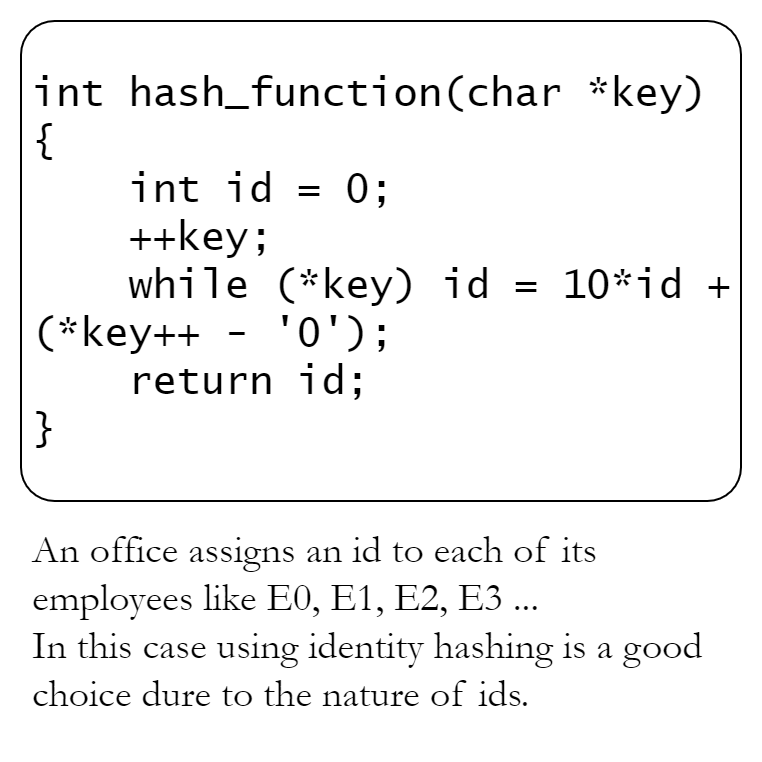

The diagram above was exported from draw.io. Its source (the exported page's mxGraphModel, read from the mxfile embedded in the PNG):
<mxGraphModel dx="1040" dy="725" grid="1" gridSize="10" guides="1" tooltips="1" connect="1" arrows="1" fold="1" page="1" pageScale="1" pageWidth="1100" pageHeight="850" math="0" shadow="0">
  <root>
    <mxCell id="0" />
    <mxCell id="1" parent="0" />
    <mxCell id="4PQiP1_kq0XXCn7xBwL1-1" value="int hash_function(char *key)&lt;br style=&quot;font-size: 20px;&quot;&gt;{&lt;br style=&quot;font-size: 20px;&quot;&gt;&amp;nbsp; &amp;nbsp; int id = 0;&lt;br&gt;&amp;nbsp; &amp;nbsp; ++key;&lt;br&gt;&amp;nbsp; &amp;nbsp; while (*key) id = 10*id + (*key++ - '0');&lt;br&gt;&amp;nbsp; &amp;nbsp; return id;&lt;br style=&quot;font-size: 20px;&quot;&gt;}" style="rounded=1;whiteSpace=wrap;html=1;align=left;spacing=6;fontFamily=Lucida Console;fontSize=20;labelBackgroundColor=none;arcSize=7;" vertex="1" parent="1">
      <mxGeometry x="40" y="40" width="360" height="240" as="geometry" />
    </mxCell>
    <mxCell id="9JaoTb7UYbh6upOhPJ5I-1" value="&lt;div&gt;An office assigns an id to each of its employees like&amp;nbsp;&lt;span style=&quot;background-color: initial;&quot;&gt;E0, E1, E2, E3 ...&lt;/span&gt;&lt;/div&gt;&lt;div&gt;In this case using identity hashing is a good choice dure to the nature of ids.&lt;/div&gt;" style="text;html=1;strokeColor=none;fillColor=none;align=left;verticalAlign=middle;whiteSpace=wrap;rounded=0;fontFamily=Garamond;fontSize=20;spacing=6;" vertex="1" parent="1">
      <mxGeometry x="40" y="280" width="360" height="120" as="geometry" />
    </mxCell>
  </root>
</mxGraphModel>